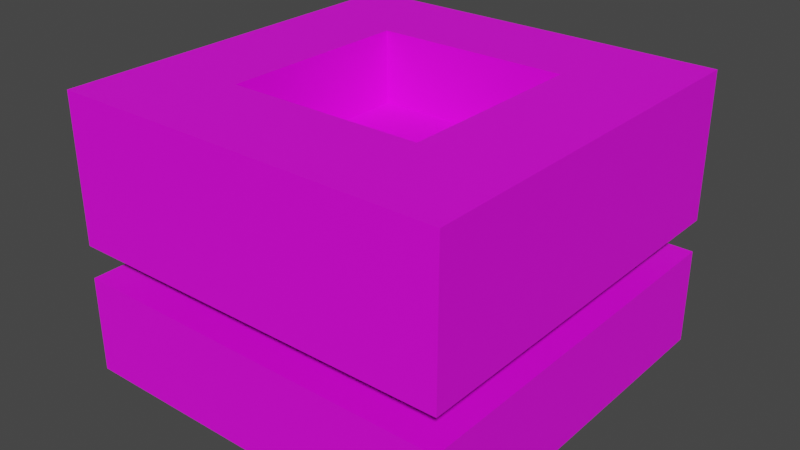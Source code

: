 # Source: L1BlockPost.blend  (saved by Blender 2.90.8; exported with 4.5.12 LTS)
import bpy
from mathutils import Matrix  # noqa: F401  (used for matrix-valued properties, if any)

bpy.ops.wm.read_factory_settings(use_empty=True)
scene = bpy.context.scene
scene.name = 'Scene'

# ---- collections
col_collection = bpy.data.collections.new('Collection'); scene.collection.children.link(col_collection)

# ---- images (referenced by path relative to the original .blend; pixels are not part of the script)
import os
ASSET_DIR = os.environ.get("B2B_ASSET_DIR", "")  # directory of the original .blend (textures are referenced by path, not embedded)
HERE = os.path.dirname(os.path.abspath(__file__))  # packed textures are extracted next to this script under _unpacked/

def load_image(name, relpath, width, height, colorspace="sRGB"):
    """Load a texture the original file referenced (path relative to the .blend, or extracted next to this script)."""
    p = next((c for c in (os.path.join(HERE, relpath), os.path.join(ASSET_DIR, relpath)) if relpath and os.path.exists(c)), "")
    if p:
        img = bpy.data.images.load(p, check_existing=True)
        img.name = name
    else:  # same state as the original file: an image datablock whose file is absent (Cycles renders it pink)
        img = bpy.data.images.new(name, width, height)
        img.source = "FILE"
        img.filepath = "//" + (relpath or name)
    img.colorspace_settings.name = colorspace
    return img
img_blockposttexture = load_image('BlockPostTexture', '.', 1024, 1024, 'sRGB')

# ---- materials (node trees are filled in below, after node groups)
mat_material_001 = bpy.data.materials.new('Material.001')
mat_material_001.use_transparent_shadow = False
mat_material_001.roughness = 0.5

# ---- material node trees
mat_material_001.use_nodes = True; mat_material_001.node_tree.nodes.clear()
_N = mat_material_001.node_tree.nodes; _L = mat_material_001.node_tree.links
n0 = _N.new('ShaderNodeBsdfPrincipled'); n0.name = 'Principled BSDF'; n0.location = (10, 300)
n0.distribution = 'GGX'
n0.subsurface_method = 'BURLEY'
n0.inputs[3].default_value = 1.45
n0.inputs[27].default_value = (0.0, 0.0, 0.0, 1.0)
n0.inputs[28].default_value = 1.0
n1 = _N.new('ShaderNodeOutputMaterial'); n1.name = 'Material Output'; n1.location = (300, 300)
n2 = _N.new('ShaderNodeNormalMap'); n2.name = 'Normal Map'; n2.location = (-300, -300)
n2.label = 'Normal/Map'
n2.inputs[0].default_value = 0.0
n3 = _N.new('ShaderNodeTexImage'); n3.name = 'Image Texture'; n3.location = (-300, 600)
n3.image = img_blockposttexture
_L.new(n0.outputs[0], n1.inputs[0])
_L.new(n2.outputs[0], n0.inputs[5])
_L.new(n3.outputs[0], n0.inputs[0])
n1.is_active_output = True

# ---- world
world_world = bpy.data.worlds.new('World'); scene.world = world_world
world_world.use_nodes = True; world_world.node_tree.nodes.clear()
_N = world_world.node_tree.nodes; _L = world_world.node_tree.links
n0 = _N.new('ShaderNodeOutputWorld'); n0.name = 'World Output'; n0.location = (300, 300)
n1 = _N.new('ShaderNodeBackground'); n1.name = 'Background'; n1.location = (10, 300)
n1.inputs[0].default_value = (0.05088, 0.05088, 0.05088, 1.0)
_L.new(n1.outputs[0], n0.inputs[0])
n0.is_active_output = True
world_world.color = (0.05088, 0.05088, 0.05088)
world_world.use_sun_shadow = False
world_world.sun_shadow_jitter_overblur = 0.0

# ---- meshes
me_cube_005 = bpy.data.meshes.new('Cube.005')
me_cube_005.from_pydata([(2.0, -2.0, 2.854), (2.0, -2.0, 1.354), (-1.0, 1.0, 2.854), (-1.0, 1.0, 2.104), (-2.0, -2.0, 2.854), (-2.0, -2.0, 1.354), (2.0, 2.0, 2.854), (2.0, 2.0, 1.354), (1.0, 1.0, 2.104), (-2.0, 2.0, 2.854), (-2.0, 2.0, 1.354), (-1.0, -1.0, 2.104), (-1.0, -1.0, 2.854), (1.0, -1.0, 2.104), (1.0, -1.0, 2.854), (1.0, 1.0, 2.854), (-2.0, -2.0, 0.01731), (-2.0, -2.0, 1.017), (-2.0, 2.0, 0.01731), (-2.0, 2.0, 1.017), (2.0, -2.0, 0.01731), (2.0, -2.0, 1.017), (2.0, 2.0, 0.01731), (2.0, 2.0, 1.017)], [], [(0, 4, 5, 1), (2, 3, 8, 15), (8, 13, 14, 15), (6, 7, 10, 9), (2, 12, 11, 3), (0, 1, 7, 6), (4, 12, 2, 9), (11, 12, 14, 13), (4, 9, 10, 5), (14, 12, 4, 0), (14, 0, 6, 15), (2, 15, 6, 9), (8, 3, 11, 13), (16, 17, 19, 18), (18, 19, 23, 22), (22, 23, 21, 20), (20, 21, 17, 16), (23, 19, 17, 21)])
me_cube_005.polygons.foreach_set('use_smooth', [True] * 18)
_k = set([(0, 1), (0, 4), (0, 6), (2, 3), (2, 12), (2, 15), (3, 8), (3, 11), (4, 5), (4, 9), (6, 7), (6, 9), (8, 13), (8, 15), (9, 10), (11, 12), (11, 13), (12, 14), (13, 14), (14, 15), (16, 17), (17, 19), (17, 21), (18, 19), (19, 23), (20, 21), (21, 23), (22, 23)])
me_cube_005.attributes.new('sharp_edge', 'BOOLEAN', 'EDGE').data.foreach_set('value', [ (min(e.vertices), max(e.vertices)) in _k for e in me_cube_005.edges])
_uv = me_cube_005.uv_layers.new(name='UVMap')
_uv.uv.foreach_set('vector', [0.1334, 0.3558, 0.1334, 0.7108, 0.0002315, 0.7108, 0.0002316, 0.3558, 0.4223, 0.2665, 0.3558, 0.2665, 0.3558, 0.089, 0.4223, 0.089, 0.089, 0.7113, 0.2665, 0.7113, 0.2665, 0.7779, 0.089, 0.7779, 0.5111, 0.0002315, 0.6442, 0.0002315, 0.6442, 0.3553, 0.5111, 0.3553, 0.8666, 0.2665, 0.8666, 0.089, 0.9332, 0.089, 0.9332, 0.2665, 0.3553, 0.8666, 0.3553, 0.9998, 0.0002315, 0.9998, 0.0002315, 0.8666, 0.7779, 0.0002315, 0.8666, 0.089, 0.8666, 0.2665, 0.7779, 0.3553, 0.2887, 0.6221, 0.2221, 0.6221, 0.2221, 0.4445, 0.2887, 0.4445, 0.7779, 0.0002315, 0.7779, 0.3553, 0.6447, 0.3553, 0.6447, 0.0002315, 0.2221, 0.4445, 0.2221, 0.6221, 0.1334, 0.7108, 0.1334, 0.3558, 0.2665, 0.7779, 0.3553, 0.8666, 0.0002315, 0.8666, 0.089, 0.7779, 0.4223, 0.2665, 0.4223, 0.089, 0.5111, 0.0002315, 0.5111, 0.3553, 0.3558, 0.8888, 0.3558, 0.7113, 0.5333, 0.7113, 0.5333, 0.8888, 0.6442, 0.6221, 0.6442, 0.7108, 0.2892, 0.7108, 0.2892, 0.6221, 0.2892, 0.6216, 0.2892, 0.5328, 0.6442, 0.5328, 0.6442, 0.6216, 0.6442, 0.6216, 0.6442, 0.5328, 0.9993, 0.5328, 0.9993, 0.6216, 0.9993, 0.6221, 0.9993, 0.7108, 0.6442, 0.7108, 0.6442, 0.6221, 0.3553, 0.0002315, 0.3553, 0.3553, 0.0002315, 0.3553, 0.0002315, 0.0002315])
me_cube_005.materials.append(mat_material_001)
me_cube_005.use_remesh_fix_poles = True
me_cube_005.use_remesh_preserve_attributes = False
me_cube_005.use_mirror_vertex_groups = False
me_cube_005.update()
me_cube_005.normals_split_custom_set([tuple(v) for v in zip(*[iter([0.0, -1.0, 0.0, 0.0, -1.0, 0.0, 0.0, -1.0, 0.0, 0.0, -1.0, 0.0, 0.0, -1.0, 0.0, 0.0, -1.0, 0.0, 0.0, -1.0, 0.0, 0.0, -1.0, 0.0, -1.0, 0.0, 0.0, -1.0, 0.0, 0.0, -1.0, 0.0, 0.0, -1.0, 0.0, 0.0, 0.0, 1.0, 0.0, 0.0, 1.0, 0.0, 0.0, 1.0, 0.0, 0.0, 1.0, 0.0, 1.0, 0.0, 0.0, 1.0, 0.0, 0.0, 1.0, 0.0, 0.0, 1.0, 0.0, 0.0, 1.0, 0.0, 0.0, 1.0, 0.0, 0.0, 1.0, 0.0, 0.0, 1.0, 0.0, 0.0, 7.947e-08, 0.0, 1.0, 7.947e-08, 0.0, 1.0, 7.947e-08, 0.0, 1.0, 7.947e-08, 0.0, 1.0, 0.0, 1.0, 0.0, 0.0, 1.0, 0.0, 0.0, 1.0, 0.0, 0.0, 1.0, 0.0, -1.0, 0.0, 0.0, -1.0, 0.0, 0.0, -1.0, 0.0, 0.0, -1.0, 0.0, 0.0, 7.947e-08, 0.0, 1.0, 7.947e-08, 0.0, 1.0, 7.947e-08, 0.0, 1.0, 7.947e-08, 0.0, 1.0, 7.947e-08, 0.0, 1.0, 7.947e-08, 0.0, 1.0, 7.947e-08, 0.0, 1.0, 7.947e-08, 0.0, 1.0, 7.947e-08, 0.0, 1.0, 7.947e-08, 0.0, 1.0, 7.947e-08, 0.0, 1.0, 7.947e-08, 0.0, 1.0, 0.0, 0.0, 1.0, 0.0, 0.0, 1.0, 0.0, 0.0, 1.0, 0.0, 0.0, 1.0, -1.0, 0.0, 0.0, -1.0, 0.0, 0.0, -1.0, 0.0, 0.0, -1.0, 0.0, 0.0, 0.0, 1.0, 0.0, 0.0, 1.0, 0.0, 0.0, 1.0, 0.0, 0.0, 1.0, 0.0, 1.0, 0.0, 0.0, 1.0, 0.0, 0.0, 1.0, 0.0, 0.0, 1.0, 0.0, 0.0, 0.0, -1.0, 0.0, 0.0, -1.0, 0.0, 0.0, -1.0, 0.0, 0.0, -1.0, 0.0, 0.0, 0.0, 1.0, 0.0, 0.0, 1.0, 0.0, 0.0, 1.0, 0.0, 0.0, 1.0])] * 3)])

# ---- objects
ob_abovepart = bpy.data.objects.new('AbovePart', me_cube_005)

# ---- transforms, parenting, visibility, modifiers, constraints
ob_abovepart.location = (0.0, 0.0, 0.0)
ob_abovepart.rotation_euler = (-1.629e-07, 0.0, 0.0)
ob_abovepart.color = (0.8, 0.8, 0.8, 1.0)
ob_abovepart.lineart.crease_threshold = 0.0

# ---- collection membership
col_collection.objects.link(ob_abovepart)

# ---- scene / render settings (as saved in the file)
scene.frame_start = 1; scene.frame_end = 250; scene.frame_set(1)
scene.render.engine = 'BLENDER_EEVEE_NEXT'
scene.cycles.use_denoising = False
scene.cycles.samples = 128
scene.cycles.sampling_pattern = 'TABULATED_SOBOL'
scene.cycles.use_adaptive_sampling = False
scene.cycles.use_light_tree = False
scene.view_settings.view_transform = 'Filmic'
bpy.context.view_layer.update()

# ---- added for rendering (the .blend has no active camera and no usable light): camera, sun
cam_auto = bpy.data.cameras.new('AutoCamera')
cam_auto.lens = 50.0
cam_auto.sensor_width = 36.0
cam_auto.clip_end = 1000.0
ob_auto_camera = bpy.data.objects.new('AutoCamera', cam_auto)
scene.collection.objects.link(ob_auto_camera)
ob_auto_camera.location = (5.85499, -7.02599, 6.11957)
ob_auto_camera.rotation_euler = (1.09748, -7.21219e-08, 0.694738)
scene.camera = ob_auto_camera
light_auto_sun = bpy.data.lights.new('AutoSun', 'SUN')
light_auto_sun.energy = 3.0
light_auto_sun.angle = 0.0523599
ob_auto_sun = bpy.data.objects.new('AutoSun', light_auto_sun)
scene.collection.objects.link(ob_auto_sun)
ob_auto_sun.rotation_euler = (0.872665, 0.174533, 0.523599)
bpy.context.view_layer.update()
